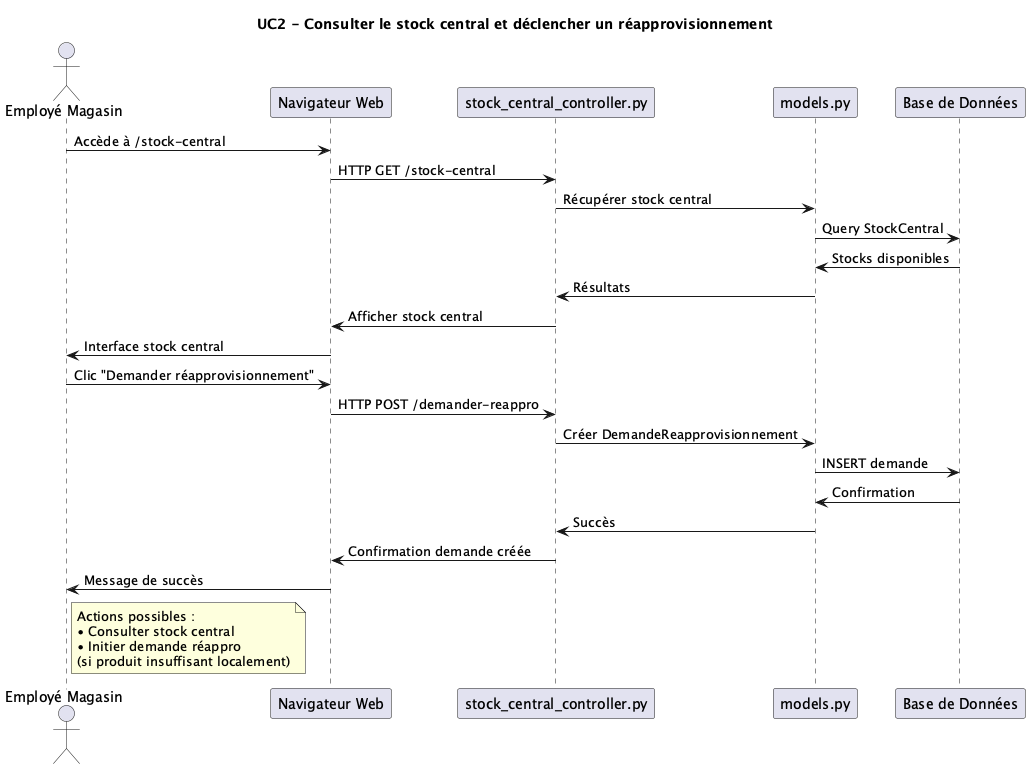

The diagram above was rendered by PlantUML. Its source (embedded in the PNG):
@startuml UC2 - Consulter le stock central et déclencher un réapprovisionnement

actor "Employé Magasin" as EM
participant "Navigateur Web" as Browser
participant "stock_central_controller.py" as Controller
participant "models.py" as Models
participant "Base de Données" as DB

title UC2 - Consulter le stock central et déclencher un réapprovisionnement

EM -> Browser : Accède à /stock-central
Browser -> Controller : HTTP GET /stock-central

Controller -> Models : Récupérer stock central
Models -> DB : Query StockCentral
DB -> Models : Stocks disponibles
Models -> Controller : Résultats

Controller -> Browser : Afficher stock central
Browser -> EM : Interface stock central

EM -> Browser : Clic "Demander réapprovisionnement"
Browser -> Controller : HTTP POST /demander-reappro

Controller -> Models : Créer DemandeReapprovisionnement
Models -> DB : INSERT demande
DB -> Models : Confirmation
Models -> Controller : Succès

Controller -> Browser : Confirmation demande créée
Browser -> EM : Message de succès

note right of EM
  Actions possibles :
  • Consulter stock central
  • Initier demande réappro
  (si produit insuffisant localement)
end note

@enduml